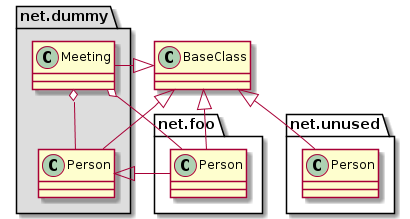

The diagram above was rendered by PlantUML. Its source (embedded in the PNG):
@startuml
class BaseClass
namespace net.dummy #DDDDDD {
.BaseClass <|-- Person
Meeting o-- Person
.BaseClass <|- Meeting
}
namespace net.foo {
net.dummy.Person <|- Person
.BaseClass <|-- Person
net.dummy.Meeting o-- Person
}
BaseClass <|-- net.unused.Person
@enduml